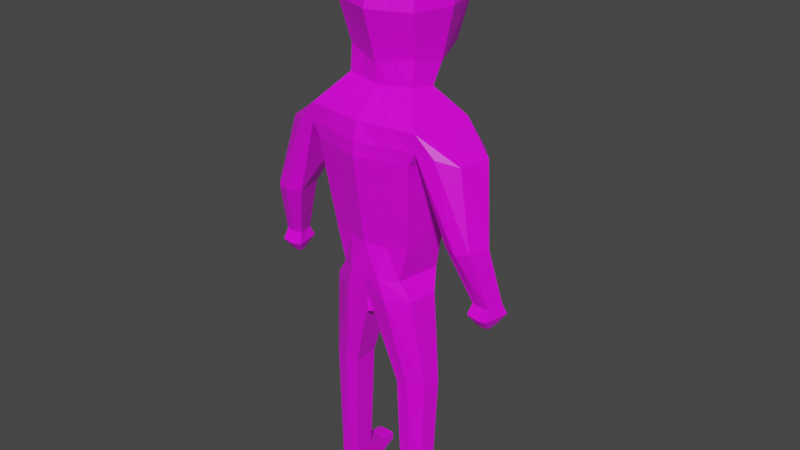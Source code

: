 # Source: 3D_Character_Model.blend  (saved by Blender 2.92.15; exported with 4.5.12 LTS)
import bpy
from mathutils import Matrix  # noqa: F401  (used for matrix-valued properties, if any)

bpy.ops.wm.read_factory_settings(use_empty=True)
scene = bpy.context.scene
scene.name = 'Scene'

# ---- collections
col_collection = bpy.data.collections.new('Collection'); scene.collection.children.link(col_collection)

# ---- images (referenced by path relative to the original .blend; pixels are not part of the script)
import os
ASSET_DIR = os.environ.get("B2B_ASSET_DIR", "")  # directory of the original .blend (textures are referenced by path, not embedded)
HERE = os.path.dirname(os.path.abspath(__file__))  # packed textures are extracted next to this script under _unpacked/

def load_image(name, relpath, width, height, colorspace="sRGB"):
    """Load a texture the original file referenced (path relative to the .blend, or extracted next to this script)."""
    p = next((c for c in (os.path.join(HERE, relpath), os.path.join(ASSET_DIR, relpath)) if relpath and os.path.exists(c)), "")
    if p:
        img = bpy.data.images.load(p, check_existing=True)
        img.name = name
    else:  # same state as the original file: an image datablock whose file is absent (Cycles renders it pink)
        img = bpy.data.images.new(name, width, height)
        img.source = "FILE"
        img.filepath = "//" + (relpath or name)
    img.colorspace_settings.name = colorspace
    return img
img_big_buck_smart_joe_png = load_image('big_buck_smart_joe.png', 'big_buck_smart_joe.png', 1024, 1024, 'sRGB')

# ---- materials (node trees are filled in below, after node groups)
mat_material = bpy.data.materials.new('Material')
mat_material.alpha_threshold = 0.0
mat_material.use_transparent_shadow = False
mat_material.line_color = (0.0, 0.0, 0.0, 1.0)

# ---- material node trees
mat_material.use_nodes = True; mat_material.node_tree.nodes.clear()
_N = mat_material.node_tree.nodes; _L = mat_material.node_tree.links
n0 = _N.new('ShaderNodeOutputMaterial'); n0.name = 'Material Output'; n0.location = (300, 300)
n1 = _N.new('ShaderNodeBsdfPrincipled'); n1.name = 'Principled BSDF'; n1.location = (10, 300)
n1.distribution = 'GGX'
n1.subsurface_method = 'BURLEY'
n1.inputs[2].default_value = 0.4
n1.inputs[3].default_value = 1.45
n1.inputs[27].default_value = (0.0, 0.0, 0.0, 1.0)
n1.inputs[28].default_value = 1.0
n2 = _N.new('ShaderNodeTexImage'); n2.name = 'Image Texture'; n2.location = (-280, 280)
n2.image = img_big_buck_smart_joe_png
_L.new(n1.outputs[0], n0.inputs[0])
_L.new(n2.outputs[0], n1.inputs[0])
n0.is_active_output = True

# ---- world
world_world = bpy.data.worlds.new('World'); scene.world = world_world
world_world.use_nodes = True; world_world.node_tree.nodes.clear()
_N = world_world.node_tree.nodes; _L = world_world.node_tree.links
n0 = _N.new('ShaderNodeOutputWorld'); n0.name = 'World Output'; n0.location = (300, 300)
n1 = _N.new('ShaderNodeBackground'); n1.name = 'Background'; n1.location = (10, 300)
n1.inputs[0].default_value = (0.05088, 0.05088, 0.05088, 1.0)
_L.new(n1.outputs[0], n0.inputs[0])
n0.is_active_output = True
world_world.color = (0.05088, 0.05088, 0.05088)
world_world.use_sun_shadow = False
world_world.sun_shadow_jitter_overblur = 0.0

# ---- meshes
me_cube = bpy.data.meshes.new('Cube')
me_cube.from_pydata([(0.0, 0.5928, -0.00102), (0.0, -4.349e-09, -0.7519), (-0.5531, 6.83e-09, -0.00102), (0.0, -0.5928, -0.00102), (0.0, 5.515e-09, 0.7327), (0.0, 0.4304, 0.5442), (-0.4435, 4.2e-09, 0.5442), (0.0, -0.4304, -0.5462), (0.0, -0.4304, 0.5442), (-0.4245, 0.4304, -0.00102), (-0.4435, -0.4304, -0.00102), (0.0, 0.4304, -0.6676), (-0.4393, -0.01997, -0.5407), (-0.3728, -0.3331, -0.4538), (-0.3685, -0.353, 0.4462), (-0.3297, 0.353, -0.4482), (-0.3685, 0.353, 0.4462), (-0.626, -0.6267, -1.014), (0.0, -0.7043, -1.014), (0.0, 0.04548, -1.014), (-0.701, 0.04548, -1.014), (0.0, -0.1084, -0.8232), (0.0, -0.4097, -0.7497), (-0.4142, -0.1084, -0.7497), (-0.3679, -0.3618, -0.7147), (-0.5124, -0.1674, -2.861), (0.0, -0.07741, -2.861), (-0.474, -0.4853, -2.861), (0.0, -0.5925, -2.861), (0.0, 0.1342, -1.322), (-0.701, 0.1342, -1.322), (-0.626, -0.6267, -1.201), (0.0, -0.7511, -1.201), (0.0, 0.1342, -1.467), (-0.5515, -0.6267, -1.346), (-0.6265, 0.1342, -1.467), (0.0, -0.7629, -1.346), (0.0, 0.04548, -2.098), (-0.4473, -0.5135, -2.297), (-0.5223, -0.03658, -2.098), (0.0, -0.6203, -2.297), (0.0, -0.04812, -2.66), (-0.3517, -0.5135, -2.66), (-0.4268, -0.03658, -2.66), (0.0, -0.6203, -2.66), (-1.089, -0.1466, -1.275), (-1.018, -0.4717, -1.277), (-0.9743, -0.2508, -2.059), (-0.9129, -0.5396, -2.059), (-1.267, -0.3427, -2.059), (-1.205, -0.5575, -2.059), (-0.8151, -0.5939, -1.22), (-0.8912, 0.05023, -1.257), (-1.063, -0.6014, -2.077), (-1.127, -0.2269, -2.077), (-1.159, -0.1942, -2.671), (-1.119, -0.363, -2.671), (-1.346, -0.2027, -2.671), (-1.307, -0.3714, -2.671), (-1.216, -0.3721, -2.683), (-1.257, -0.1956, -2.683), (-1.142, -0.1416, -2.785), (-1.093, -0.4105, -2.785), (-1.373, -0.155, -2.785), (-1.324, -0.4239, -2.785), (-1.212, -0.425, -2.8), (-1.263, -0.1438, -2.8), (-1.177, -0.2205, -2.881), (-1.146, -0.3399, -2.9), (-1.322, -0.2264, -2.872), (-1.292, -0.3459, -2.9), (-1.221, -0.3463, -2.909), (-1.253, -0.2214, -2.909), (-0.206, 0.514, -0.00102), (-0.2131, -0.009691, -0.6494), (-0.2152, -0.514, -0.00102), (-0.2152, 4.877e-09, 0.6412), (-0.3401, 0.04548, -1.014), (-0.1788, 0.3929, 0.4966), (-0.1809, -0.3832, -0.5014), (-0.1788, -0.3929, 0.4966), (-0.3037, -0.6667, -1.014), (-0.16, 0.3929, -0.5611), (-0.1785, -0.3865, -0.7327), (-0.201, -0.1084, -0.7876), (-0.2486, -0.07741, -2.861), (-0.23, -0.6163, -2.861), (-0.3037, -0.6907, -1.201), (-0.3401, 0.1342, -1.322), (-0.2676, -0.6968, -1.346), (-0.304, 0.1342, -1.467), (-0.217, -0.5685, -2.297), (-0.2534, 0.005667, -2.098), (-0.1707, -0.6266, -2.66), (-0.207, -0.04252, -2.66), (-0.06309, -0.1304, -3.089), (0.0, -0.07741, -3.089), (-0.04447, -0.5494, -3.089), (0.0, -0.5925, -3.089), (-0.6124, -0.2104, -3.877), (-0.5845, -0.4067, -3.877), (-0.4208, -0.1205, -3.877), (-0.4072, -0.4697, -3.877), (-0.286, -0.1734, -3.877), (-0.2725, -0.4608, -3.877), (-0.5738, -0.2465, -5.113), (-0.5518, -0.4109, -5.113), (-0.4229, -0.1566, -5.113), (-0.4122, -0.4317, -5.113), (-0.3167, -0.2096, -5.113), (-0.3061, -0.4317, -5.113), (-0.5738, -0.1566, -5.341), (-0.5518, -0.4109, -5.341), (-0.4229, -0.1566, -5.341), (-0.4122, -0.4317, -5.341), (-0.3167, -0.1566, -5.341), (-0.3061, -0.4317, -5.341), (-0.5403, 0.208, -5.247), (-0.4229, 0.208, -5.235), (-0.3502, 0.208, -5.247), (-0.3502, 0.208, -5.329), (-0.5403, 0.208, -5.329), (-0.4229, 0.208, -5.341), (-0.3342, 0.008822, -5.223), (-0.4229, 0.03409, -5.216), (-0.5563, 0.03409, -5.374), (-0.4229, 0.03409, -5.38), (-0.3342, 0.03409, -5.374), (-0.5563, -0.008812, -5.223)], [], [(94, 41, 26, 85), (24, 23, 20, 17), (73, 78, 5, 0), (82, 73, 0, 11), (84, 21, 19, 77), (82, 11, 1, 74), (12, 2, 9, 15), (2, 6, 16, 9), (10, 14, 6, 2), (13, 10, 2, 12), (79, 75, 10, 13), (75, 80, 14, 10), (83, 24, 17, 81), (76, 6, 14, 80), (78, 16, 6, 76), (79, 13, 24, 83), (74, 1, 21, 84), (13, 12, 23, 24), (28, 86, 97, 98), (93, 42, 27, 86), (42, 43, 25, 27), (52, 30, 47, 54), (81, 17, 31, 87), (77, 19, 29, 88), (31, 30, 35, 34), (87, 31, 34, 89), (88, 29, 33, 90), (34, 35, 39, 38), (89, 34, 38, 91), (90, 33, 37, 92), (38, 39, 43, 42), (91, 38, 42, 93), (92, 37, 41, 94), (17, 20, 45, 46), (31, 17, 46, 51), (20, 30, 52, 45), (50, 49, 57, 58), (46, 45, 49, 50), (30, 31, 48, 47), (51, 46, 50, 53), (31, 51, 53, 48), (54, 47, 55, 60), (45, 52, 54, 49), (59, 58, 64, 65), (56, 59, 65, 62), (48, 53, 59, 56), (53, 50, 58, 59), (49, 54, 60, 57), (47, 48, 56, 55), (66, 61, 67, 72), (63, 66, 72, 69), (55, 56, 62, 61), (57, 60, 66, 63), (60, 55, 61, 66), (58, 57, 63, 64), (72, 71, 70, 69), (67, 68, 71, 72), (64, 63, 69, 70), (62, 65, 71, 68), (65, 64, 70, 71), (61, 62, 68, 67), (39, 92, 94, 43), (40, 91, 93, 44), (35, 90, 92, 39), (36, 89, 91, 40), (30, 88, 90, 35), (32, 87, 89, 36), (20, 77, 88, 30), (18, 81, 87, 32), (44, 93, 86, 28), (86, 27, 100, 102), (12, 74, 84, 23), (7, 79, 83, 22), (5, 78, 76, 4), (4, 76, 80, 8), (22, 83, 81, 18), (3, 8, 80, 75), (7, 3, 75, 79), (15, 82, 74, 12), (23, 84, 77, 20), (15, 9, 73, 82), (9, 16, 78, 73), (43, 94, 85, 25), (95, 96, 98, 97), (85, 26, 96, 95), (97, 86, 102, 104), (104, 102, 108, 110), (100, 99, 105, 106), (85, 95, 103, 101), (95, 97, 104, 103), (25, 85, 101, 99), (27, 25, 99, 100), (109, 110, 116, 115), (126, 125, 121, 122), (99, 101, 107, 105), (101, 103, 109, 107), (103, 104, 110, 109), (102, 100, 106, 108), (111, 113, 114, 112), (114, 113, 115, 116), (108, 106, 112, 114), (106, 105, 111, 112), (110, 108, 114, 116), (124, 123, 119, 118), (118, 119, 120, 122), (117, 118, 122, 121), (127, 126, 122, 120), (123, 127, 120, 119), (125, 128, 117, 121), (128, 124, 118, 117), (105, 107, 124, 128), (111, 105, 128, 125), (109, 115, 127, 123), (115, 113, 126, 127), (107, 109, 123, 124), (113, 111, 125, 126)])
_uv = me_cube.uv_layers.new(name='UVMap')
_uv.uv.foreach_set('vector', [0.1885, 0.625, 0.2483, 0.625, 0.2483, 0.625, 0.1885, 0.625, 0.375, 0.0, 0.375, 0.125, 0.375, 0.125, 0.375, 0.0, 0.4681, 0.4326, 0.485, 0.7461, 0.227, 0.7546, 0.2025, 0.4349, 0.4671, 0.1189, 0.4681, 0.4326, 0.2025, 0.4349, 0.2088, 0.1149, 0.1885, 0.625, 0.2483, 0.625, 0.2483, 0.625, 0.1885, 0.625, 0.1867, 0.4973, 0.2448, 0.4948, 0.2483, 0.625, 0.1885, 0.625, 0.375, 0.125, 0.5, 0.125, 0.5, 0.25, 0.375, 0.25, 0.5, 0.125, 0.625, 0.125, 0.625, 0.25, 0.5, 0.25, 0.5, 0.0, 0.625, 0.0, 0.625, 0.125, 0.5, 0.125, 0.375, 0.0, 0.5, 0.0, 0.5, 0.125, 0.375, 0.125, 0.3723, 0.9383, 0.5, 0.9365, 0.5, 1.0, 0.375, 1.0, 0.5, 0.9365, 0.6277, 0.9383, 0.625, 1.0, 0.5, 1.0, 0.3723, 0.9383, 0.375, 1.0, 0.375, 1.0, 0.3723, 0.9383, 0.8115, 0.625, 0.875, 0.625, 0.875, 0.75, 0.8133, 0.7527, 0.8133, 0.4973, 0.875, 0.5, 0.875, 0.625, 0.8115, 0.625, 0.3723, 0.9383, 0.375, 1.0, 0.375, 1.0, 0.3723, 0.9383, 0.1885, 0.625, 0.2483, 0.625, 0.2483, 0.625, 0.1885, 0.625, 0.375, 0.0, 0.375, 0.125, 0.375, 0.125, 0.375, 0.0, 0.3698, 0.8802, 0.3723, 0.9383, 0.3723, 0.9383, 0.3698, 0.8802, 0.3723, 0.9383, 0.375, 1.0, 0.375, 1.0, 0.3723, 0.9383, 0.375, 0.0, 0.375, 0.125, 0.375, 0.125, 0.375, 0.0, 0.125, 0.625, 0.125, 0.625, 0.125, 0.625, 0.125, 0.625, 0.3723, 0.9383, 0.375, 1.0, 0.375, 1.0, 0.3723, 0.9383, 0.1885, 0.625, 0.2483, 0.625, 0.2483, 0.625, 0.1885, 0.625, 0.375, 0.0, 0.375, 0.125, 0.375, 0.125, 0.375, 0.0, 0.3723, 0.9383, 0.375, 1.0, 0.375, 1.0, 0.3723, 0.9383, 0.1885, 0.625, 0.2483, 0.625, 0.2483, 0.625, 0.1885, 0.625, 0.375, 0.0, 0.375, 0.125, 0.375, 0.125, 0.375, 0.0, 0.3723, 0.9383, 0.375, 1.0, 0.375, 1.0, 0.3723, 0.9383, 0.1885, 0.625, 0.2483, 0.625, 0.2483, 0.625, 0.1885, 0.625, 0.375, 0.0, 0.375, 0.125, 0.375, 0.125, 0.375, 0.0, 0.3723, 0.9383, 0.375, 1.0, 0.375, 1.0, 0.3723, 0.9383, 0.1885, 0.625, 0.2483, 0.625, 0.2483, 0.625, 0.1885, 0.625, 0.375, 0.0, 0.375, 0.125, 0.375, 0.125, 0.375, 0.0, 0.375, 1.0, 0.375, 1.0, 0.375, 1.0, 0.375, 1.0, 0.125, 0.625, 0.125, 0.625, 0.125, 0.625, 0.125, 0.625, 0.375, 0.0, 0.375, 0.125, 0.375, 0.125, 0.375, 0.0, 0.375, 0.0, 0.375, 0.125, 0.375, 0.125, 0.375, 0.0, 0.375, 0.125, 0.375, 0.0, 0.375, 0.0, 0.375, 0.125, 0.375, 1.0, 0.375, 1.0, 0.375, 1.0, 0.375, 1.0, 0.375, 1.0, 0.375, 1.0, 0.375, 1.0, 0.375, 1.0, 0.125, 0.625, 0.125, 0.625, 0.125, 0.625, 0.125, 0.625, 0.125, 0.625, 0.125, 0.625, 0.125, 0.625, 0.125, 0.625, 0.375, 1.0, 0.375, 1.0, 0.375, 1.0, 0.375, 1.0, 0.375, 1.0, 0.375, 1.0, 0.375, 1.0, 0.375, 1.0, 0.375, 1.0, 0.375, 1.0, 0.375, 1.0, 0.375, 1.0, 0.375, 1.0, 0.375, 1.0, 0.375, 1.0, 0.375, 1.0, 0.125, 0.625, 0.125, 0.625, 0.125, 0.625, 0.125, 0.625, 0.375, 0.125, 0.375, 0.0, 0.375, 0.0, 0.375, 0.125, 0.125, 0.625, 0.125, 0.625, 0.125, 0.625, 0.125, 0.625, 0.125, 0.625, 0.125, 0.625, 0.125, 0.625, 0.125, 0.625, 0.375, 0.125, 0.375, 0.0, 0.375, 0.0, 0.375, 0.125, 0.125, 0.625, 0.125, 0.625, 0.125, 0.625, 0.125, 0.625, 0.125, 0.625, 0.125, 0.625, 0.125, 0.625, 0.125, 0.625, 0.375, 0.0, 0.375, 0.125, 0.375, 0.125, 0.375, 0.0, 0.375, 0.125, 0.375, 0.0, 0.375, 0.0, 0.375, 0.125, 0.375, 0.125, 0.375, 0.0, 0.375, 0.0, 0.375, 0.125, 0.375, 0.0, 0.375, 0.125, 0.375, 0.125, 0.375, 0.0, 0.375, 1.0, 0.375, 1.0, 0.375, 1.0, 0.375, 1.0, 0.375, 1.0, 0.375, 1.0, 0.375, 1.0, 0.375, 1.0, 0.375, 0.125, 0.375, 0.0, 0.375, 0.0, 0.375, 0.125, 0.125, 0.625, 0.1885, 0.625, 0.1885, 0.625, 0.125, 0.625, 0.3698, 0.8802, 0.3723, 0.9383, 0.3723, 0.9383, 0.3698, 0.8802, 0.125, 0.625, 0.1885, 0.625, 0.1885, 0.625, 0.125, 0.625, 0.3698, 0.8802, 0.3723, 0.9383, 0.3723, 0.9383, 0.3698, 0.8802, 0.125, 0.625, 0.1885, 0.625, 0.1885, 0.625, 0.125, 0.625, 0.3698, 0.8802, 0.3723, 0.9383, 0.3723, 0.9383, 0.3698, 0.8802, 0.125, 0.625, 0.1885, 0.625, 0.1885, 0.625, 0.125, 0.625, 0.3698, 0.8802, 0.3723, 0.9383, 0.3723, 0.9383, 0.3698, 0.8802, 0.3698, 0.8802, 0.3723, 0.9383, 0.3723, 0.9383, 0.3698, 0.8802, 0.3723, 0.9383, 0.375, 1.0, 0.375, 1.0, 0.3723, 0.9383, 0.125, 0.625, 0.1885, 0.625, 0.1885, 0.625, 0.125, 0.625, 0.3698, 0.8802, 0.3723, 0.9383, 0.3723, 0.9383, 0.3698, 0.8802, 0.7552, 0.4948, 0.8133, 0.4973, 0.8115, 0.625, 0.7517, 0.625, 0.7517, 0.625, 0.8115, 0.625, 0.8133, 0.7527, 0.7552, 0.7552, 0.3698, 0.8802, 0.3723, 0.9383, 0.3723, 0.9383, 0.3698, 0.8802, 0.5, 0.8767, 0.6302, 0.8802, 0.6277, 0.9383, 0.5, 0.9365, 0.3698, 0.8802, 0.5, 0.8767, 0.5, 0.9365, 0.3723, 0.9383, 0.125, 0.5, 0.1867, 0.4973, 0.1885, 0.625, 0.125, 0.625, 0.125, 0.625, 0.1885, 0.625, 0.1885, 0.625, 0.125, 0.625, 0.7412, 0.1231, 0.75, 0.4301, 0.4681, 0.4326, 0.4671, 0.1189, 0.75, 0.4301, 0.7587, 0.7371, 0.485, 0.7461, 0.4681, 0.4326, 0.125, 0.625, 0.1885, 0.625, 0.1885, 0.625, 0.125, 0.625, 0.1885, 0.625, 0.2483, 0.625, 0.2448, 0.7552, 0.1867, 0.7527, 0.1885, 0.625, 0.2483, 0.625, 0.2483, 0.625, 0.1885, 0.625, 0.3723, 0.9383, 0.3723, 0.9383, 0.3723, 0.9383, 0.3723, 0.9383, 0.3723, 0.9383, 0.3723, 0.9383, 0.3723, 0.9383, 0.3723, 0.9383, 0.375, 0.0, 0.375, 0.125, 0.375, 0.125, 0.375, 0.0, 0.1885, 0.625, 0.1885, 0.625, 0.1885, 0.625, 0.1885, 0.625, 0.1885, 0.625, 0.1867, 0.7527, 0.1867, 0.7527, 0.1885, 0.625, 0.125, 0.625, 0.1885, 0.625, 0.1885, 0.625, 0.125, 0.625, 0.375, 0.0, 0.375, 0.125, 0.375, 0.125, 0.375, 0.0, 0.1885, 0.625, 0.1867, 0.7527, 0.1867, 0.7527, 0.1885, 0.625, 0.1885, 0.625, 0.125, 0.625, 0.125, 0.625, 0.1885, 0.625, 0.125, 0.625, 0.1885, 0.625, 0.1885, 0.625, 0.125, 0.625, 0.1885, 0.625, 0.1885, 0.625, 0.1885, 0.625, 0.1885, 0.625, 0.1885, 0.625, 0.1867, 0.7527, 0.1867, 0.7527, 0.1885, 0.625, 0.3723, 0.9383, 0.375, 1.0, 0.375, 1.0, 0.3723, 0.9383, 0.125, 0.625, 0.1885, 0.625, 0.1867, 0.7527, 0.125, 0.75, 0.1867, 0.7527, 0.1885, 0.625, 0.1885, 0.625, 0.1867, 0.7527, 0.3723, 0.9383, 0.375, 1.0, 0.375, 1.0, 0.3723, 0.9383, 0.375, 0.0, 0.375, 0.125, 0.375, 0.125, 0.375, 0.0, 0.3723, 0.9383, 0.3723, 0.9383, 0.3723, 0.9383, 0.3723, 0.9383, 0.1885, 0.625, 0.1885, 0.625, 0.1885, 0.625, 0.1885, 0.625, 0.1885, 0.625, 0.1885, 0.625, 0.1885, 0.625, 0.1885, 0.625, 0.125, 0.625, 0.1885, 0.625, 0.1885, 0.625, 0.125, 0.625, 0.1885, 0.625, 0.1885, 0.625, 0.1885, 0.625, 0.1885, 0.625, 0.1885, 0.625, 0.1885, 0.625, 0.1885, 0.625, 0.1885, 0.625, 0.375, 0.125, 0.375, 0.125, 0.375, 0.125, 0.375, 0.125, 0.125, 0.625, 0.1885, 0.625, 0.1885, 0.625, 0.125, 0.625, 0.125, 0.625, 0.1885, 0.625, 0.1885, 0.625, 0.125, 0.625, 0.375, 0.125, 0.375, 0.125, 0.375, 0.125, 0.375, 0.125, 0.1885, 0.625, 0.1885, 0.625, 0.1885, 0.625, 0.1885, 0.625, 0.1885, 0.625, 0.1885, 0.625, 0.1885, 0.625, 0.1885, 0.625, 0.1885, 0.625, 0.1885, 0.625, 0.1885, 0.625, 0.1885, 0.625, 0.1885, 0.625, 0.125, 0.625, 0.125, 0.625, 0.1885, 0.625])
me_cube.materials.append(mat_material)
me_cube.use_remesh_preserve_volume = False
me_cube.use_remesh_preserve_attributes = False
me_cube.use_mirror_vertex_groups = False
me_cube.update()

# ---- objects
ob_cube = bpy.data.objects.new('Cube', me_cube)

# ---- transforms, parenting, visibility, modifiers, constraints
ob_cube.location = (0.0, 0.0, 5.342)
ob_cube.lock_rotations_4d = False
ob_cube.empty_display_type = 'ARROWS'
ob_cube.lineart.crease_threshold = 0.0
_m = ob_cube.modifiers.new('Mirror', 'MIRROR')
_m.use_clip = True

# ---- collection membership
scene.collection.objects.link(ob_cube)

# ---- scene / render settings (as saved in the file)
scene.frame_start = 1; scene.frame_end = 250; scene.frame_set(1)
scene.render.engine = 'BLENDER_EEVEE_NEXT'
scene.cycles.use_denoising = False
scene.cycles.samples = 128
scene.cycles.sampling_pattern = 'TABULATED_SOBOL'
scene.cycles.use_adaptive_sampling = False
scene.cycles.use_light_tree = False
scene.view_settings.view_transform = 'Filmic'
bpy.context.view_layer.update()

# ---- added for rendering (the .blend has no active camera and no usable light): camera, sun
cam_auto = bpy.data.cameras.new('AutoCamera')
cam_auto.lens = 50.0
cam_auto.sensor_width = 36.0
cam_auto.clip_end = 1000.0
ob_auto_camera = bpy.data.objects.new('AutoCamera', cam_auto)
scene.collection.objects.link(ob_auto_camera)
ob_auto_camera.location = (6.32583, -7.67606, 8.07898)
ob_auto_camera.rotation_euler = (1.09748, -7.21219e-08, 0.694738)
scene.camera = ob_auto_camera
light_auto_sun = bpy.data.lights.new('AutoSun', 'SUN')
light_auto_sun.energy = 3.0
light_auto_sun.angle = 0.0523599
ob_auto_sun = bpy.data.objects.new('AutoSun', light_auto_sun)
scene.collection.objects.link(ob_auto_sun)
ob_auto_sun.rotation_euler = (0.872665, 0.174533, 0.523599)
bpy.context.view_layer.update()
